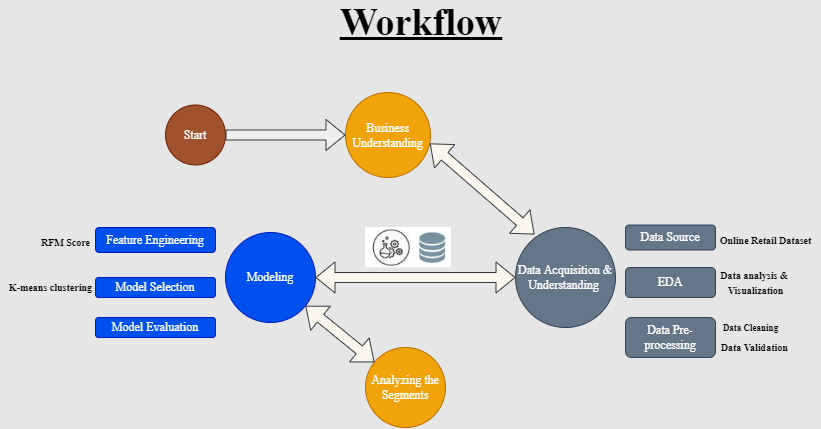

The diagram above was exported from draw.io. Its source (the exported page's mxGraphModel, read from the mxfile embedded in the PNG):
<mxGraphModel dx="981" dy="528" grid="1" gridSize="10" guides="1" tooltips="1" connect="1" arrows="1" fold="1" page="1" pageScale="1" pageWidth="1100" pageHeight="1700" background="#E6E6E6" math="0" shadow="0">
  <root>
    <mxCell id="0" />
    <mxCell id="1" parent="0" />
    <mxCell id="VcD9OZikVDzI9JNzJIlx-1" value="Start" style="ellipse;whiteSpace=wrap;html=1;aspect=fixed;fillColor=#a0522d;fontColor=#ffffff;strokeColor=#6D1F00;fontFamily=Times New Roman;" parent="1" vertex="1">
      <mxGeometry x="190" y="107.5" width="60" height="60" as="geometry" />
    </mxCell>
    <mxCell id="VcD9OZikVDzI9JNzJIlx-2" value="&lt;font color=&quot;#ffffff&quot;&gt;Business Understanding&lt;/font&gt;" style="ellipse;whiteSpace=wrap;html=1;aspect=fixed;fillColor=#f0a30a;fontColor=#000000;strokeColor=#BD7000;fontFamily=Times New Roman;" parent="1" vertex="1">
      <mxGeometry x="370" y="95" width="85" height="85" as="geometry" />
    </mxCell>
    <mxCell id="VcD9OZikVDzI9JNzJIlx-3" value="Data Acquisition &amp;amp; Understanding&amp;nbsp;" style="ellipse;whiteSpace=wrap;html=1;aspect=fixed;fillColor=#647687;fontColor=#ffffff;strokeColor=#314354;fontFamily=Times New Roman;" parent="1" vertex="1">
      <mxGeometry x="540" y="230" width="100" height="100" as="geometry" />
    </mxCell>
    <mxCell id="VcD9OZikVDzI9JNzJIlx-4" value="Modeling" style="ellipse;whiteSpace=wrap;html=1;aspect=fixed;fillColor=#0050ef;fontColor=#ffffff;strokeColor=#001DBC;fontFamily=Times New Roman;" parent="1" vertex="1">
      <mxGeometry x="250" y="235" width="90" height="90" as="geometry" />
    </mxCell>
    <mxCell id="VcD9OZikVDzI9JNzJIlx-5" value="" style="shape=flexArrow;endArrow=classic;html=1;rounded=0;exitX=1;exitY=0.5;exitDx=0;exitDy=0;entryX=0;entryY=0.5;entryDx=0;entryDy=0;fillColor=#eeeeee;strokeColor=#36393d;fontFamily=Times New Roman;" parent="1" source="VcD9OZikVDzI9JNzJIlx-1" target="VcD9OZikVDzI9JNzJIlx-2" edge="1">
      <mxGeometry width="50" height="50" relative="1" as="geometry">
        <mxPoint x="260" y="140" as="sourcePoint" />
        <mxPoint x="340" y="140" as="targetPoint" />
      </mxGeometry>
    </mxCell>
    <mxCell id="VcD9OZikVDzI9JNzJIlx-6" value="" style="shape=flexArrow;endArrow=classic;startArrow=classic;html=1;rounded=0;exitX=0.993;exitY=0.6;exitDx=0;exitDy=0;exitPerimeter=0;entryX=0.19;entryY=0.069;entryDx=0;entryDy=0;entryPerimeter=0;fillColor=#f9f7ed;strokeColor=#36393d;fontFamily=Times New Roman;" parent="1" source="VcD9OZikVDzI9JNzJIlx-2" target="VcD9OZikVDzI9JNzJIlx-3" edge="1">
      <mxGeometry width="100" height="100" relative="1" as="geometry">
        <mxPoint x="470" y="160" as="sourcePoint" />
        <mxPoint x="550" y="230" as="targetPoint" />
      </mxGeometry>
    </mxCell>
    <mxCell id="VcD9OZikVDzI9JNzJIlx-7" value="" style="shape=flexArrow;endArrow=classic;startArrow=classic;html=1;rounded=0;exitX=1;exitY=0.5;exitDx=0;exitDy=0;entryX=0;entryY=0.5;entryDx=0;entryDy=0;fillColor=#f9f7ed;strokeColor=#36393d;fontFamily=Times New Roman;" parent="1" source="VcD9OZikVDzI9JNzJIlx-4" target="VcD9OZikVDzI9JNzJIlx-3" edge="1">
      <mxGeometry width="100" height="100" relative="1" as="geometry">
        <mxPoint x="360" y="280" as="sourcePoint" />
        <mxPoint x="520" y="280" as="targetPoint" />
      </mxGeometry>
    </mxCell>
    <mxCell id="VcD9OZikVDzI9JNzJIlx-8" value="&lt;font color=&quot;#ffffff&quot;&gt;Analyzing the Segments&lt;/font&gt;" style="ellipse;whiteSpace=wrap;html=1;aspect=fixed;fillColor=#f0a30a;fontColor=#000000;strokeColor=#BD7000;fontFamily=Times New Roman;" parent="1" vertex="1">
      <mxGeometry x="390" y="350" width="80" height="80" as="geometry" />
    </mxCell>
    <mxCell id="VcD9OZikVDzI9JNzJIlx-9" value="Feature Engineering" style="rounded=1;whiteSpace=wrap;html=1;fillColor=#0050ef;fontColor=#ffffff;strokeColor=#001DBC;fontFamily=Times New Roman;" parent="1" vertex="1">
      <mxGeometry x="120" y="230" width="120" height="25" as="geometry" />
    </mxCell>
    <mxCell id="VcD9OZikVDzI9JNzJIlx-10" value="Model Selection" style="rounded=1;whiteSpace=wrap;html=1;fillColor=#0050ef;fontColor=#ffffff;strokeColor=#001DBC;fontFamily=Times New Roman;" parent="1" vertex="1">
      <mxGeometry x="120" y="280" width="120" height="20" as="geometry" />
    </mxCell>
    <mxCell id="VcD9OZikVDzI9JNzJIlx-11" value="Model Evaluation" style="rounded=1;whiteSpace=wrap;html=1;fillColor=#0050ef;fontColor=#ffffff;strokeColor=#001DBC;fontFamily=Times New Roman;" parent="1" vertex="1">
      <mxGeometry x="120" y="320" width="120" height="20" as="geometry" />
    </mxCell>
    <mxCell id="VcD9OZikVDzI9JNzJIlx-12" value="Data Source" style="rounded=1;whiteSpace=wrap;html=1;fillColor=#647687;fontColor=#ffffff;strokeColor=#314354;fontFamily=Times New Roman;" parent="1" vertex="1">
      <mxGeometry x="650" y="227.5" width="90" height="25" as="geometry" />
    </mxCell>
    <mxCell id="VcD9OZikVDzI9JNzJIlx-13" value="EDA" style="rounded=1;whiteSpace=wrap;html=1;fillColor=#647687;fontColor=#ffffff;strokeColor=#314354;fontFamily=Times New Roman;" parent="1" vertex="1">
      <mxGeometry x="650" y="270" width="90" height="30" as="geometry" />
    </mxCell>
    <mxCell id="VcD9OZikVDzI9JNzJIlx-14" value="Data Pre-processing" style="rounded=1;whiteSpace=wrap;html=1;fillColor=#647687;fontColor=#ffffff;strokeColor=#314354;fontFamily=Times New Roman;" parent="1" vertex="1">
      <mxGeometry x="650" y="320" width="90" height="40" as="geometry" />
    </mxCell>
    <mxCell id="VcD9OZikVDzI9JNzJIlx-15" value="" style="shape=flexArrow;endArrow=classic;startArrow=classic;html=1;rounded=0;fillColor=#f9f7ed;strokeColor=#36393d;fontFamily=Times New Roman;" parent="1" source="VcD9OZikVDzI9JNzJIlx-4" target="VcD9OZikVDzI9JNzJIlx-8" edge="1">
      <mxGeometry width="100" height="100" relative="1" as="geometry">
        <mxPoint x="320" y="340" as="sourcePoint" />
        <mxPoint x="380" y="370" as="targetPoint" />
      </mxGeometry>
    </mxCell>
    <mxCell id="VcD9OZikVDzI9JNzJIlx-16" value="&lt;font face=&quot;Times New Roman&quot; size=&quot;1&quot;&gt;&lt;b&gt;RFM Score&lt;/b&gt;&lt;/font&gt;" style="text;html=1;align=center;verticalAlign=middle;resizable=0;points=[];autosize=1;strokeColor=none;fillColor=none;" parent="1" vertex="1">
      <mxGeometry x="60" y="235" width="60" height="20" as="geometry" />
    </mxCell>
    <mxCell id="VcD9OZikVDzI9JNzJIlx-17" value="&lt;font face=&quot;Times New Roman&quot; size=&quot;1&quot;&gt;&lt;b&gt;Online Retail Dataset&lt;/b&gt;&lt;/font&gt;" style="text;html=1;align=center;verticalAlign=middle;resizable=0;points=[];autosize=1;strokeColor=none;fillColor=none;" parent="1" vertex="1">
      <mxGeometry x="735" y="232.5" width="110" height="20" as="geometry" />
    </mxCell>
    <mxCell id="VcD9OZikVDzI9JNzJIlx-18" value="&lt;font style=&quot;font-size: 10px&quot;&gt;&lt;b&gt;Data analysis &amp;amp; &lt;br&gt;Visualization&lt;/b&gt;&lt;/font&gt;" style="text;html=1;align=center;verticalAlign=middle;resizable=0;points=[];autosize=1;strokeColor=none;fillColor=none;fontFamily=Times New Roman;" parent="1" vertex="1">
      <mxGeometry x="740" y="265" width="80" height="40" as="geometry" />
    </mxCell>
    <mxCell id="VcD9OZikVDzI9JNzJIlx-20" value="&lt;font style=&quot;font-size: 9px&quot;&gt;&lt;b&gt;Data Cleaning&lt;/b&gt;&lt;/font&gt;" style="text;html=1;align=center;verticalAlign=middle;resizable=0;points=[];autosize=1;strokeColor=none;fillColor=none;fontFamily=Times New Roman;" parent="1" vertex="1">
      <mxGeometry x="740" y="320" width="70" height="20" as="geometry" />
    </mxCell>
    <mxCell id="VcD9OZikVDzI9JNzJIlx-21" value="&lt;font size=&quot;1&quot;&gt;&lt;b&gt;&amp;nbsp; &amp;nbsp;Data Validation&lt;/b&gt;&lt;/font&gt;" style="text;html=1;align=center;verticalAlign=middle;resizable=0;points=[];autosize=1;strokeColor=none;fillColor=none;fontFamily=Times New Roman;" parent="1" vertex="1">
      <mxGeometry x="730" y="340" width="90" height="20" as="geometry" />
    </mxCell>
    <mxCell id="VcD9OZikVDzI9JNzJIlx-22" value="&lt;b&gt;&lt;font face=&quot;Times New Roman&quot; style=&quot;font-size: 10px&quot;&gt;K-means clustering&lt;/font&gt;&lt;/b&gt;" style="text;html=1;align=center;verticalAlign=middle;resizable=0;points=[];autosize=1;strokeColor=none;fillColor=none;fontSize=9;" parent="1" vertex="1">
      <mxGeometry x="25" y="280" width="100" height="20" as="geometry" />
    </mxCell>
    <mxCell id="VcD9OZikVDzI9JNzJIlx-25" value="" style="shape=image;verticalLabelPosition=bottom;labelBackgroundColor=default;verticalAlign=top;aspect=fixed;imageAspect=0;image=data:image/png,(base64 omitted: 10120 chars);fontFamily=Times New Roman;" parent="1" vertex="1">
      <mxGeometry x="390" y="230" width="86" height="40.27" as="geometry" />
    </mxCell>
    <mxCell id="VcD9OZikVDzI9JNzJIlx-28" value="&lt;font color=&quot;#000000&quot; size=&quot;1&quot; face=&quot;Times New Roman&quot;&gt;&lt;b&gt;&lt;u style=&quot;font-size: 38px&quot;&gt;Workflow&lt;/u&gt;&lt;/b&gt;&lt;/font&gt;" style="text;html=1;strokeColor=none;fillColor=none;align=center;verticalAlign=middle;whiteSpace=wrap;rounded=0;fontSize=9;fontColor=#FFFFFF;" parent="1" vertex="1">
      <mxGeometry x="416" y="10" width="60" height="30" as="geometry" />
    </mxCell>
  </root>
</mxGraphModel>